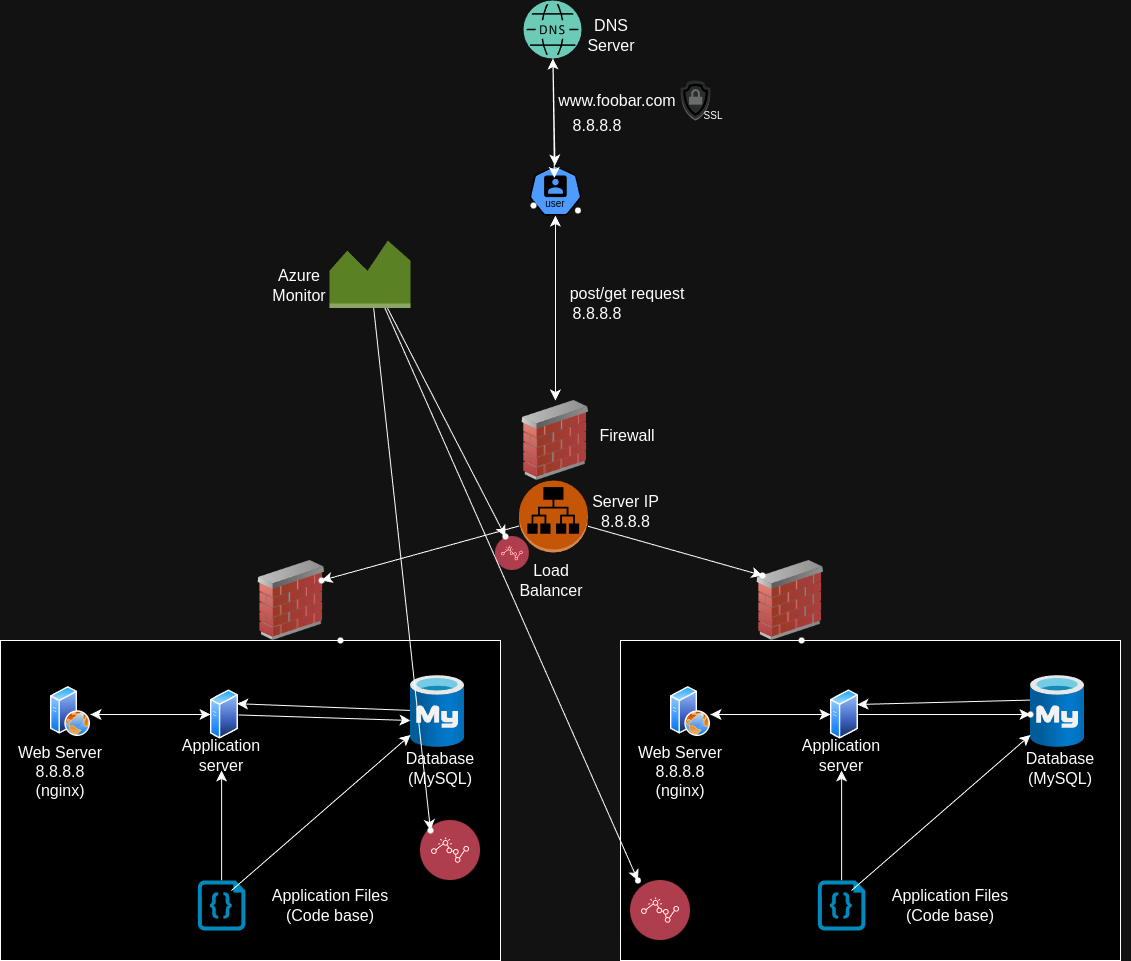

The diagram above was exported from draw.io. Its source (the exported page's mxGraphModel, read from the mxfile embedded in the PNG):
<mxGraphModel dx="1434" dy="1659" grid="1" gridSize="10" guides="1" tooltips="1" connect="1" arrows="1" fold="1" page="1" pageScale="1" pageWidth="1100" pageHeight="850" background="none" math="0" shadow="0">
  <root>
    <mxCell id="0" />
    <mxCell id="1" parent="0" />
    <mxCell id="YlYyW9KJprjG3LkbN8W1-1" value="" style="aspect=fixed;sketch=0;html=1;dashed=0;whitespace=wrap;fillColor=#2875E2;strokeColor=#ffffff;points=[[0.005,0.63,0],[0.1,0.2,0],[0.9,0.2,0],[0.5,0,0],[0.995,0.63,0],[0.72,0.99,0],[0.5,1,0],[0.28,0.99,0]];shape=mxgraph.kubernetes.icon2;kubernetesLabel=1;prIcon=user" vertex="1" parent="1">
      <mxGeometry x="538.92" y="-5" width="52.08" height="50" as="geometry" />
    </mxCell>
    <mxCell id="YlYyW9KJprjG3LkbN8W1-12" value="" style="edgeStyle=none;curved=1;rounded=0;orthogonalLoop=1;jettySize=auto;html=1;fontSize=12;startSize=8;endSize=8;" edge="1" parent="1" source="YlYyW9KJprjG3LkbN8W1-2" target="YlYyW9KJprjG3LkbN8W1-1">
      <mxGeometry relative="1" as="geometry" />
    </mxCell>
    <mxCell id="YlYyW9KJprjG3LkbN8W1-2" value="" style="sketch=0;pointerEvents=1;shadow=0;dashed=0;html=1;strokeColor=none;fillColor=#005F4B;labelPosition=center;verticalLabelPosition=bottom;verticalAlign=top;align=center;outlineConnect=0;shape=mxgraph.veeam2.dns;" vertex="1" parent="1">
      <mxGeometry x="533" y="-170" width="58" height="58" as="geometry" />
    </mxCell>
    <mxCell id="YlYyW9KJprjG3LkbN8W1-10" value="" style="endArrow=classic;startArrow=classic;html=1;rounded=0;fontSize=12;startSize=8;endSize=8;curved=1;exitX=0.48;exitY=0.25;exitDx=0;exitDy=0;exitPerimeter=0;" edge="1" parent="1" source="YlYyW9KJprjG3LkbN8W1-1" target="YlYyW9KJprjG3LkbN8W1-2">
      <mxGeometry width="50" height="50" relative="1" as="geometry">
        <mxPoint x="339.75" y="200" as="sourcePoint" />
        <mxPoint x="329.75" y="120" as="targetPoint" />
      </mxGeometry>
    </mxCell>
    <mxCell id="YlYyW9KJprjG3LkbN8W1-18" value="" style="rounded=0;whiteSpace=wrap;html=1;" vertex="1" parent="1">
      <mxGeometry x="10" y="470" width="500" height="320" as="geometry" />
    </mxCell>
    <mxCell id="YlYyW9KJprjG3LkbN8W1-20" style="edgeStyle=none;curved=1;rounded=0;orthogonalLoop=1;jettySize=auto;html=1;exitX=1;exitY=0.75;exitDx=0;exitDy=0;fontSize=12;startSize=8;endSize=8;" edge="1" parent="1" source="YlYyW9KJprjG3LkbN8W1-18" target="YlYyW9KJprjG3LkbN8W1-18">
      <mxGeometry relative="1" as="geometry" />
    </mxCell>
    <mxCell id="YlYyW9KJprjG3LkbN8W1-34" style="edgeStyle=none;curved=1;rounded=0;orthogonalLoop=1;jettySize=auto;html=1;entryX=1;entryY=0.25;entryDx=0;entryDy=0;fontSize=12;startSize=8;endSize=8;" edge="1" parent="1" source="YlYyW9KJprjG3LkbN8W1-22" target="YlYyW9KJprjG3LkbN8W1-23">
      <mxGeometry relative="1" as="geometry" />
    </mxCell>
    <mxCell id="YlYyW9KJprjG3LkbN8W1-22" value="" style="image;aspect=fixed;html=1;points=[];align=center;fontSize=12;image=img/lib/azure2/databases/Azure_Database_MySQL_Server.svg;" vertex="1" parent="1">
      <mxGeometry x="420" y="505" width="54" height="72" as="geometry" />
    </mxCell>
    <mxCell id="YlYyW9KJprjG3LkbN8W1-33" style="edgeStyle=none;curved=1;rounded=0;orthogonalLoop=1;jettySize=auto;html=1;fontSize=12;startSize=8;endSize=8;" edge="1" parent="1" source="YlYyW9KJprjG3LkbN8W1-23">
      <mxGeometry relative="1" as="geometry">
        <mxPoint x="100" y="544" as="targetPoint" />
      </mxGeometry>
    </mxCell>
    <mxCell id="YlYyW9KJprjG3LkbN8W1-23" value="" style="image;aspect=fixed;perimeter=ellipsePerimeter;html=1;align=center;shadow=0;dashed=0;spacingTop=3;image=img/lib/active_directory/generic_server.svg;" vertex="1" parent="1">
      <mxGeometry x="220" y="519" width="28.000000000000004" height="50" as="geometry" />
    </mxCell>
    <mxCell id="YlYyW9KJprjG3LkbN8W1-28" style="edgeStyle=none;curved=1;rounded=0;orthogonalLoop=1;jettySize=auto;html=1;fontSize=12;startSize=8;endSize=8;" edge="1" parent="1" target="YlYyW9KJprjG3LkbN8W1-23">
      <mxGeometry relative="1" as="geometry">
        <mxPoint x="100" y="544" as="sourcePoint" />
      </mxGeometry>
    </mxCell>
    <mxCell id="YlYyW9KJprjG3LkbN8W1-63" value="" style="edgeStyle=none;curved=1;rounded=0;orthogonalLoop=1;jettySize=auto;html=1;fontSize=12;startSize=8;endSize=8;" edge="1" parent="1" source="YlYyW9KJprjG3LkbN8W1-25" target="YlYyW9KJprjG3LkbN8W1-51">
      <mxGeometry relative="1" as="geometry" />
    </mxCell>
    <mxCell id="YlYyW9KJprjG3LkbN8W1-25" value="" style="verticalLabelPosition=bottom;html=1;verticalAlign=top;align=center;strokeColor=none;fillColor=#00BEF2;shape=mxgraph.azure.code_file;pointerEvents=1;" vertex="1" parent="1">
      <mxGeometry x="207.32999999999998" y="710" width="47.5" height="50" as="geometry" />
    </mxCell>
    <mxCell id="YlYyW9KJprjG3LkbN8W1-26" value="" style="image;aspect=fixed;perimeter=ellipsePerimeter;html=1;align=center;shadow=0;dashed=0;spacingTop=3;image=img/lib/active_directory/web_server.svg;" vertex="1" parent="1">
      <mxGeometry x="60" y="516" width="40" height="50" as="geometry" />
    </mxCell>
    <mxCell id="YlYyW9KJprjG3LkbN8W1-35" style="edgeStyle=none;curved=1;rounded=0;orthogonalLoop=1;jettySize=auto;html=1;exitX=1;exitY=0.5;exitDx=0;exitDy=0;fontSize=12;startSize=8;endSize=8;" edge="1" parent="1" source="YlYyW9KJprjG3LkbN8W1-23" target="YlYyW9KJprjG3LkbN8W1-23">
      <mxGeometry relative="1" as="geometry" />
    </mxCell>
    <mxCell id="YlYyW9KJprjG3LkbN8W1-36" style="edgeStyle=none;curved=1;rounded=0;orthogonalLoop=1;jettySize=auto;html=1;entryX=0;entryY=0.625;entryDx=0;entryDy=0;entryPerimeter=0;fontSize=12;startSize=8;endSize=8;" edge="1" parent="1" source="YlYyW9KJprjG3LkbN8W1-23" target="YlYyW9KJprjG3LkbN8W1-22">
      <mxGeometry relative="1" as="geometry" />
    </mxCell>
    <mxCell id="YlYyW9KJprjG3LkbN8W1-40" value="DNS Server" style="text;strokeColor=none;fillColor=none;html=1;align=center;verticalAlign=middle;whiteSpace=wrap;rounded=0;fontSize=16;" vertex="1" parent="1">
      <mxGeometry x="591" y="-150" width="60" height="30" as="geometry" />
    </mxCell>
    <mxCell id="YlYyW9KJprjG3LkbN8W1-42" value="www.foobar.com" style="text;strokeColor=none;fillColor=none;html=1;align=center;verticalAlign=middle;whiteSpace=wrap;rounded=0;fontSize=16;" vertex="1" parent="1">
      <mxGeometry x="597.46" y="-80" width="60" height="20" as="geometry" />
    </mxCell>
    <mxCell id="YlYyW9KJprjG3LkbN8W1-43" value="8.8.8.8" style="text;strokeColor=none;fillColor=none;html=1;align=center;verticalAlign=middle;whiteSpace=wrap;rounded=0;fontSize=16;" vertex="1" parent="1">
      <mxGeometry x="577.46" y="-50" width="60" height="10" as="geometry" />
    </mxCell>
    <mxCell id="YlYyW9KJprjG3LkbN8W1-47" value="8.8.8.8" style="text;strokeColor=none;fillColor=none;html=1;align=center;verticalAlign=middle;whiteSpace=wrap;rounded=0;fontSize=16;" vertex="1" parent="1">
      <mxGeometry x="577.46" y="137.5" width="60" height="10" as="geometry" />
    </mxCell>
    <mxCell id="YlYyW9KJprjG3LkbN8W1-48" value="Application Files (Code base)" style="text;strokeColor=none;fillColor=none;html=1;align=center;verticalAlign=middle;whiteSpace=wrap;rounded=0;fontSize=16;" vertex="1" parent="1">
      <mxGeometry x="280" y="730" width="120" height="10" as="geometry" />
    </mxCell>
    <mxCell id="YlYyW9KJprjG3LkbN8W1-49" value="Web Server 8.8.8.8 (nginx)" style="text;strokeColor=none;fillColor=none;html=1;align=center;verticalAlign=middle;whiteSpace=wrap;rounded=0;fontSize=16;" vertex="1" parent="1">
      <mxGeometry x="20" y="600" width="100" as="geometry" />
    </mxCell>
    <mxCell id="YlYyW9KJprjG3LkbN8W1-50" value="post/get request" style="text;strokeColor=none;fillColor=none;html=1;align=center;verticalAlign=middle;whiteSpace=wrap;rounded=0;fontSize=16;" vertex="1" parent="1">
      <mxGeometry x="577.46" y="107.5" width="120" height="30" as="geometry" />
    </mxCell>
    <mxCell id="YlYyW9KJprjG3LkbN8W1-51" value="Application server" style="text;strokeColor=none;fillColor=none;html=1;align=center;verticalAlign=middle;whiteSpace=wrap;rounded=0;fontSize=16;" vertex="1" parent="1">
      <mxGeometry x="201.07999999999998" y="570" width="60" height="30" as="geometry" />
    </mxCell>
    <mxCell id="YlYyW9KJprjG3LkbN8W1-52" value="Database (MySQL)" style="text;strokeColor=none;fillColor=none;html=1;align=center;verticalAlign=middle;whiteSpace=wrap;rounded=0;fontSize=16;" vertex="1" parent="1">
      <mxGeometry x="420" y="585" width="60" height="25" as="geometry" />
    </mxCell>
    <mxCell id="YlYyW9KJprjG3LkbN8W1-68" value="" style="edgeStyle=none;curved=1;rounded=0;orthogonalLoop=1;jettySize=auto;html=1;fontSize=12;startSize=8;endSize=8;" edge="1" parent="1" target="YlYyW9KJprjG3LkbN8W1-22">
      <mxGeometry relative="1" as="geometry">
        <mxPoint x="241" y="720" as="sourcePoint" />
        <mxPoint x="241" y="610" as="targetPoint" />
      </mxGeometry>
    </mxCell>
    <mxCell id="YlYyW9KJprjG3LkbN8W1-117" value="" style="edgeStyle=none;curved=1;rounded=0;orthogonalLoop=1;jettySize=auto;html=1;fontSize=12;startSize=8;endSize=8;" edge="1" parent="1" source="YlYyW9KJprjG3LkbN8W1-72" target="YlYyW9KJprjG3LkbN8W1-116">
      <mxGeometry relative="1" as="geometry" />
    </mxCell>
    <mxCell id="YlYyW9KJprjG3LkbN8W1-120" value="" style="edgeStyle=none;curved=1;rounded=0;orthogonalLoop=1;jettySize=auto;html=1;fontSize=12;startSize=8;endSize=8;" edge="1" parent="1" source="YlYyW9KJprjG3LkbN8W1-72" target="YlYyW9KJprjG3LkbN8W1-119">
      <mxGeometry relative="1" as="geometry" />
    </mxCell>
    <mxCell id="YlYyW9KJprjG3LkbN8W1-72" value="" style="outlineConnect=0;dashed=0;verticalLabelPosition=bottom;verticalAlign=top;align=center;html=1;shape=mxgraph.aws3.application_load_balancer;fillColor=#F58536;gradientColor=none;" vertex="1" parent="1">
      <mxGeometry x="528.46" y="310" width="69" height="72" as="geometry" />
    </mxCell>
    <mxCell id="YlYyW9KJprjG3LkbN8W1-73" value="" style="rounded=0;whiteSpace=wrap;html=1;" vertex="1" parent="1">
      <mxGeometry x="630" y="470" width="500" height="320" as="geometry" />
    </mxCell>
    <mxCell id="YlYyW9KJprjG3LkbN8W1-74" style="edgeStyle=none;curved=1;rounded=0;orthogonalLoop=1;jettySize=auto;html=1;exitX=1;exitY=0.75;exitDx=0;exitDy=0;fontSize=12;startSize=8;endSize=8;" edge="1" source="YlYyW9KJprjG3LkbN8W1-73" target="YlYyW9KJprjG3LkbN8W1-73" parent="1">
      <mxGeometry relative="1" as="geometry" />
    </mxCell>
    <mxCell id="YlYyW9KJprjG3LkbN8W1-147" value="" style="edgeStyle=none;curved=1;rounded=0;orthogonalLoop=1;jettySize=auto;html=1;fontSize=12;startSize=8;endSize=8;exitX=0.019;exitY=0.319;exitDx=0;exitDy=0;exitPerimeter=0;" edge="1" parent="1">
      <mxGeometry relative="1" as="geometry">
        <mxPoint x="1039.9959999999999" y="529.5779999999999" as="sourcePoint" />
        <mxPoint x="866.9699999999999" y="533.9966246758057" as="targetPoint" />
      </mxGeometry>
    </mxCell>
    <mxCell id="YlYyW9KJprjG3LkbN8W1-76" value="" style="image;aspect=fixed;html=1;points=[];align=center;fontSize=12;image=img/lib/azure2/databases/Azure_Database_MySQL_Server.svg;" vertex="1" parent="1">
      <mxGeometry x="1040" y="505" width="54" height="72" as="geometry" />
    </mxCell>
    <mxCell id="YlYyW9KJprjG3LkbN8W1-77" style="edgeStyle=none;curved=1;rounded=0;orthogonalLoop=1;jettySize=auto;html=1;fontSize=12;startSize=8;endSize=8;" edge="1" source="YlYyW9KJprjG3LkbN8W1-78" parent="1">
      <mxGeometry relative="1" as="geometry">
        <mxPoint x="720" y="544" as="targetPoint" />
      </mxGeometry>
    </mxCell>
    <mxCell id="YlYyW9KJprjG3LkbN8W1-146" value="" style="edgeStyle=none;curved=1;rounded=0;orthogonalLoop=1;jettySize=auto;html=1;fontSize=12;startSize=8;endSize=8;" edge="1" parent="1" source="YlYyW9KJprjG3LkbN8W1-78" target="YlYyW9KJprjG3LkbN8W1-145">
      <mxGeometry relative="1" as="geometry" />
    </mxCell>
    <mxCell id="YlYyW9KJprjG3LkbN8W1-78" value="" style="image;aspect=fixed;perimeter=ellipsePerimeter;html=1;align=center;shadow=0;dashed=0;spacingTop=3;image=img/lib/active_directory/generic_server.svg;" vertex="1" parent="1">
      <mxGeometry x="840" y="519" width="28.000000000000004" height="50" as="geometry" />
    </mxCell>
    <mxCell id="YlYyW9KJprjG3LkbN8W1-79" style="edgeStyle=none;curved=1;rounded=0;orthogonalLoop=1;jettySize=auto;html=1;fontSize=12;startSize=8;endSize=8;" edge="1" target="YlYyW9KJprjG3LkbN8W1-78" parent="1">
      <mxGeometry relative="1" as="geometry">
        <mxPoint x="720" y="544" as="sourcePoint" />
      </mxGeometry>
    </mxCell>
    <mxCell id="YlYyW9KJprjG3LkbN8W1-80" value="" style="edgeStyle=none;curved=1;rounded=0;orthogonalLoop=1;jettySize=auto;html=1;fontSize=12;startSize=8;endSize=8;" edge="1" source="YlYyW9KJprjG3LkbN8W1-81" target="YlYyW9KJprjG3LkbN8W1-87" parent="1">
      <mxGeometry relative="1" as="geometry" />
    </mxCell>
    <mxCell id="YlYyW9KJprjG3LkbN8W1-81" value="" style="verticalLabelPosition=bottom;html=1;verticalAlign=top;align=center;strokeColor=none;fillColor=#00BEF2;shape=mxgraph.azure.code_file;pointerEvents=1;" vertex="1" parent="1">
      <mxGeometry x="827.3299999999999" y="710" width="47.5" height="50" as="geometry" />
    </mxCell>
    <mxCell id="YlYyW9KJprjG3LkbN8W1-82" value="" style="image;aspect=fixed;perimeter=ellipsePerimeter;html=1;align=center;shadow=0;dashed=0;spacingTop=3;image=img/lib/active_directory/web_server.svg;" vertex="1" parent="1">
      <mxGeometry x="680" y="516" width="40" height="50" as="geometry" />
    </mxCell>
    <mxCell id="YlYyW9KJprjG3LkbN8W1-83" style="edgeStyle=none;curved=1;rounded=0;orthogonalLoop=1;jettySize=auto;html=1;exitX=1;exitY=0.5;exitDx=0;exitDy=0;fontSize=12;startSize=8;endSize=8;" edge="1" source="YlYyW9KJprjG3LkbN8W1-78" target="YlYyW9KJprjG3LkbN8W1-78" parent="1">
      <mxGeometry relative="1" as="geometry" />
    </mxCell>
    <mxCell id="YlYyW9KJprjG3LkbN8W1-85" value="Application Files (Code base)" style="text;strokeColor=none;fillColor=none;html=1;align=center;verticalAlign=middle;whiteSpace=wrap;rounded=0;fontSize=16;" vertex="1" parent="1">
      <mxGeometry x="900" y="730" width="120" height="10" as="geometry" />
    </mxCell>
    <mxCell id="YlYyW9KJprjG3LkbN8W1-86" value="Web Server 8.8.8.8 (nginx)" style="text;strokeColor=none;fillColor=none;html=1;align=center;verticalAlign=middle;whiteSpace=wrap;rounded=0;fontSize=16;" vertex="1" parent="1">
      <mxGeometry x="640" y="600" width="100" as="geometry" />
    </mxCell>
    <mxCell id="YlYyW9KJprjG3LkbN8W1-87" value="Application server" style="text;strokeColor=none;fillColor=none;html=1;align=center;verticalAlign=middle;whiteSpace=wrap;rounded=0;fontSize=16;" vertex="1" parent="1">
      <mxGeometry x="821.0799999999999" y="570" width="60" height="30" as="geometry" />
    </mxCell>
    <mxCell id="YlYyW9KJprjG3LkbN8W1-88" value="Database (MySQL)" style="text;strokeColor=none;fillColor=none;html=1;align=center;verticalAlign=middle;whiteSpace=wrap;rounded=0;fontSize=16;" vertex="1" parent="1">
      <mxGeometry x="1040" y="585" width="60" height="25" as="geometry" />
    </mxCell>
    <mxCell id="YlYyW9KJprjG3LkbN8W1-89" value="" style="edgeStyle=none;curved=1;rounded=0;orthogonalLoop=1;jettySize=auto;html=1;fontSize=12;startSize=8;endSize=8;" edge="1" target="YlYyW9KJprjG3LkbN8W1-76" parent="1">
      <mxGeometry relative="1" as="geometry">
        <mxPoint x="861" y="720" as="sourcePoint" />
        <mxPoint x="861" y="610" as="targetPoint" />
      </mxGeometry>
    </mxCell>
    <mxCell id="YlYyW9KJprjG3LkbN8W1-94" value="" style="endArrow=classic;startArrow=classic;html=1;rounded=0;fontSize=12;startSize=8;endSize=8;curved=1;entryX=0.5;entryY=1;entryDx=0;entryDy=0;entryPerimeter=0;" edge="1" parent="1" source="YlYyW9KJprjG3LkbN8W1-106" target="YlYyW9KJprjG3LkbN8W1-1">
      <mxGeometry width="50" height="50" relative="1" as="geometry">
        <mxPoint x="560" y="140" as="sourcePoint" />
        <mxPoint x="559.5" y="210" as="targetPoint" />
        <Array as="points" />
      </mxGeometry>
    </mxCell>
    <mxCell id="YlYyW9KJprjG3LkbN8W1-99" value="" style="shape=waypoint;sketch=0;size=6;pointerEvents=1;points=[];fillColor=#F58536;resizable=0;rotatable=0;perimeter=centerPerimeter;snapToPoint=1;verticalAlign=top;dashed=0;gradientColor=none;" vertex="1" parent="1">
      <mxGeometry x="340.00000000000006" y="460" width="20" height="20" as="geometry" />
    </mxCell>
    <mxCell id="YlYyW9KJprjG3LkbN8W1-101" value="" style="shape=waypoint;sketch=0;size=6;pointerEvents=1;points=[];fillColor=#F58536;resizable=0;rotatable=0;perimeter=centerPerimeter;snapToPoint=1;verticalAlign=top;dashed=0;gradientColor=none;" vertex="1" parent="1">
      <mxGeometry x="801.08" y="460" width="20" height="20" as="geometry" />
    </mxCell>
    <mxCell id="YlYyW9KJprjG3LkbN8W1-103" value="Load Balancer" style="text;strokeColor=none;fillColor=none;html=1;align=center;verticalAlign=middle;whiteSpace=wrap;rounded=0;fontSize=16;" vertex="1" parent="1">
      <mxGeometry x="531" y="395" width="60" height="30" as="geometry" />
    </mxCell>
    <mxCell id="YlYyW9KJprjG3LkbN8W1-104" value="" style="image;html=1;image=img/lib/clip_art/networking/Firewall_02_128x128.png" vertex="1" parent="1">
      <mxGeometry x="760" y="390" width="80" height="80" as="geometry" />
    </mxCell>
    <mxCell id="YlYyW9KJprjG3LkbN8W1-105" value="" style="image;html=1;image=img/lib/clip_art/networking/Firewall_02_128x128.png" vertex="1" parent="1">
      <mxGeometry x="261.08" y="390" width="80" height="80" as="geometry" />
    </mxCell>
    <mxCell id="YlYyW9KJprjG3LkbN8W1-107" value="" style="image;aspect=fixed;perimeter=ellipsePerimeter;html=1;align=center;shadow=0;dashed=0;fontColor=#4277BB;labelBackgroundColor=default;fontSize=12;spacingTop=3;image=img/lib/ibm/security/security_monitoring_intelligence.svg;" vertex="1" parent="1">
      <mxGeometry x="504.92" y="366" width="34" height="34" as="geometry" />
    </mxCell>
    <mxCell id="YlYyW9KJprjG3LkbN8W1-108" value="" style="image;aspect=fixed;perimeter=ellipsePerimeter;html=1;align=center;shadow=0;dashed=0;fontColor=#4277BB;labelBackgroundColor=default;fontSize=12;spacingTop=3;image=img/lib/ibm/security/security_monitoring_intelligence.svg;" vertex="1" parent="1">
      <mxGeometry x="640" y="710" width="60" height="60" as="geometry" />
    </mxCell>
    <mxCell id="YlYyW9KJprjG3LkbN8W1-109" value="" style="image;aspect=fixed;perimeter=ellipsePerimeter;html=1;align=center;shadow=0;dashed=0;fontColor=#4277BB;labelBackgroundColor=default;fontSize=12;spacingTop=3;image=img/lib/ibm/security/security_monitoring_intelligence.svg;" vertex="1" parent="1">
      <mxGeometry x="430" y="650" width="60" height="60" as="geometry" />
    </mxCell>
    <mxCell id="YlYyW9KJprjG3LkbN8W1-106" value="" style="image;html=1;image=img/lib/clip_art/networking/Firewall_02_128x128.png" vertex="1" parent="1">
      <mxGeometry x="524.96" y="230" width="80" height="80" as="geometry" />
    </mxCell>
    <mxCell id="YlYyW9KJprjG3LkbN8W1-116" value="" style="shape=waypoint;sketch=0;size=6;pointerEvents=1;points=[];fillColor=#F58536;resizable=0;rotatable=0;perimeter=centerPerimeter;snapToPoint=1;verticalAlign=top;dashed=0;gradientColor=none;" vertex="1" parent="1">
      <mxGeometry x="761.96" y="395" width="20" height="20" as="geometry" />
    </mxCell>
    <mxCell id="YlYyW9KJprjG3LkbN8W1-119" value="" style="shape=waypoint;sketch=0;size=6;pointerEvents=1;points=[];fillColor=#F58536;resizable=0;rotatable=0;perimeter=centerPerimeter;snapToPoint=1;verticalAlign=top;dashed=0;gradientColor=none;" vertex="1" parent="1">
      <mxGeometry x="321.08000000000004" y="400" width="20" height="20" as="geometry" />
    </mxCell>
    <mxCell id="YlYyW9KJprjG3LkbN8W1-124" value="" style="edgeStyle=none;curved=1;rounded=0;orthogonalLoop=1;jettySize=auto;html=1;fontSize=12;startSize=8;endSize=8;" edge="1" parent="1" source="YlYyW9KJprjG3LkbN8W1-122" target="YlYyW9KJprjG3LkbN8W1-123">
      <mxGeometry relative="1" as="geometry" />
    </mxCell>
    <mxCell id="YlYyW9KJprjG3LkbN8W1-126" value="" style="edgeStyle=none;curved=1;rounded=0;orthogonalLoop=1;jettySize=auto;html=1;fontSize=12;startSize=8;endSize=8;" edge="1" parent="1" source="YlYyW9KJprjG3LkbN8W1-122" target="YlYyW9KJprjG3LkbN8W1-125">
      <mxGeometry relative="1" as="geometry" />
    </mxCell>
    <mxCell id="YlYyW9KJprjG3LkbN8W1-128" value="" style="edgeStyle=none;curved=1;rounded=0;orthogonalLoop=1;jettySize=auto;html=1;fontSize=12;startSize=8;endSize=8;" edge="1" parent="1" source="YlYyW9KJprjG3LkbN8W1-122" target="YlYyW9KJprjG3LkbN8W1-127">
      <mxGeometry relative="1" as="geometry" />
    </mxCell>
    <mxCell id="YlYyW9KJprjG3LkbN8W1-122" value="" style="outlineConnect=0;dashed=0;verticalLabelPosition=bottom;verticalAlign=top;align=center;html=1;shape=mxgraph.aws3.monitoring;fillColor=#759C3E;gradientColor=none;" vertex="1" parent="1">
      <mxGeometry x="339" y="70" width="81" height="67.5" as="geometry" />
    </mxCell>
    <mxCell id="YlYyW9KJprjG3LkbN8W1-123" value="" style="shape=waypoint;sketch=0;size=6;pointerEvents=1;points=[];fillColor=#759C3E;resizable=0;rotatable=0;perimeter=centerPerimeter;snapToPoint=1;verticalAlign=top;dashed=0;gradientColor=none;" vertex="1" parent="1">
      <mxGeometry x="430" y="650" width="20" height="20" as="geometry" />
    </mxCell>
    <mxCell id="YlYyW9KJprjG3LkbN8W1-125" value="" style="shape=waypoint;sketch=0;size=6;pointerEvents=1;points=[];fillColor=#759C3E;resizable=0;rotatable=0;perimeter=centerPerimeter;snapToPoint=1;verticalAlign=top;dashed=0;gradientColor=none;" vertex="1" parent="1">
      <mxGeometry x="504.92" y="356" width="20" height="20" as="geometry" />
    </mxCell>
    <mxCell id="YlYyW9KJprjG3LkbN8W1-127" value="" style="shape=waypoint;sketch=0;size=6;pointerEvents=1;points=[];fillColor=#759C3E;resizable=0;rotatable=0;perimeter=centerPerimeter;snapToPoint=1;verticalAlign=top;dashed=0;gradientColor=none;" vertex="1" parent="1">
      <mxGeometry x="637.46" y="700" width="20" height="20" as="geometry" />
    </mxCell>
    <mxCell id="YlYyW9KJprjG3LkbN8W1-130" value="Firewall" style="text;strokeColor=none;fillColor=none;html=1;align=center;verticalAlign=middle;whiteSpace=wrap;rounded=0;fontSize=16;" vertex="1" parent="1">
      <mxGeometry x="607.46" y="250" width="60" height="30" as="geometry" />
    </mxCell>
    <mxCell id="YlYyW9KJprjG3LkbN8W1-131" value="Azure Monitor" style="text;strokeColor=none;fillColor=none;html=1;align=center;verticalAlign=middle;whiteSpace=wrap;rounded=0;fontSize=16;" vertex="1" parent="1">
      <mxGeometry x="279" y="100" width="60" height="30" as="geometry" />
    </mxCell>
    <mxCell id="YlYyW9KJprjG3LkbN8W1-132" value="" style="outlineConnect=0;dashed=0;verticalLabelPosition=bottom;verticalAlign=top;align=center;html=1;shape=mxgraph.aws3.ssl_padlock;fillColor=#D2D3D3;gradientColor=none;" vertex="1" parent="1">
      <mxGeometry x="690" y="-90" width="30" height="40" as="geometry" />
    </mxCell>
    <mxCell id="YlYyW9KJprjG3LkbN8W1-133" value="SSL" style="text;strokeColor=none;fillColor=none;html=1;align=center;verticalAlign=middle;whiteSpace=wrap;rounded=0;fontSize=10;" vertex="1" parent="1">
      <mxGeometry x="683.9200000000001" y="-60" width="78.04" height="10" as="geometry" />
    </mxCell>
    <mxCell id="YlYyW9KJprjG3LkbN8W1-136" value="" style="shape=waypoint;sketch=0;size=6;pointerEvents=1;points=[];fillColor=#F58536;resizable=0;rotatable=0;perimeter=centerPerimeter;snapToPoint=1;verticalAlign=top;dashed=0;gradientColor=none;" vertex="1" parent="1">
      <mxGeometry x="533" y="25" width="20" height="20" as="geometry" />
    </mxCell>
    <mxCell id="YlYyW9KJprjG3LkbN8W1-138" value="" style="shape=waypoint;sketch=0;size=6;pointerEvents=1;points=[];fillColor=default;resizable=0;rotatable=0;perimeter=centerPerimeter;snapToPoint=1;rounded=0;" vertex="1" parent="1">
      <mxGeometry x="577.46" y="30" width="20" height="20" as="geometry" />
    </mxCell>
    <mxCell id="YlYyW9KJprjG3LkbN8W1-140" value="Server IP 8.8.8.8" style="text;strokeColor=none;fillColor=none;html=1;align=center;verticalAlign=middle;whiteSpace=wrap;rounded=0;fontSize=16;" vertex="1" parent="1">
      <mxGeometry x="581" y="326" width="109" height="30" as="geometry" />
    </mxCell>
    <mxCell id="YlYyW9KJprjG3LkbN8W1-145" value="" style="shape=waypoint;sketch=0;size=6;pointerEvents=1;points=[];fillColor=default;resizable=0;rotatable=0;perimeter=centerPerimeter;snapToPoint=1;verticalAlign=top;labelBackgroundColor=default;shadow=0;dashed=0;spacingTop=3;" vertex="1" parent="1">
      <mxGeometry x="1030" y="534" width="20" height="20" as="geometry" />
    </mxCell>
  </root>
</mxGraphModel>